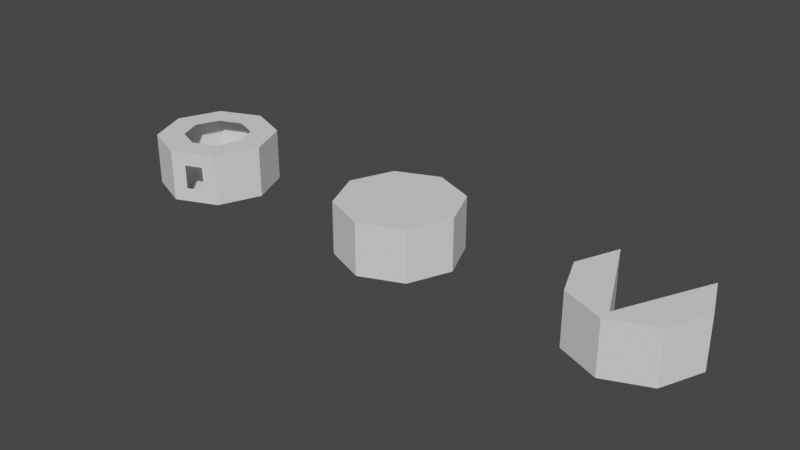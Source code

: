 # Source: convexity.blend  (saved by Blender 3.2.14; exported with 4.5.12 LTS)
import bpy
from mathutils import Matrix  # noqa: F401  (used for matrix-valued properties, if any)

bpy.ops.wm.read_factory_settings(use_empty=True)
scene = bpy.context.scene
scene.name = 'Scene'

# ---- collections
col_collection = bpy.data.collections.new('Collection'); scene.collection.children.link(col_collection)

# ---- world
world_world = bpy.data.worlds.new('World'); scene.world = world_world
world_world.use_nodes = True; world_world.node_tree.nodes.clear()
_N = world_world.node_tree.nodes; _L = world_world.node_tree.links
n0 = _N.new('ShaderNodeOutputWorld'); n0.name = 'World Output'; n0.location = (300, 300)
n1 = _N.new('ShaderNodeBackground'); n1.name = 'Background'; n1.location = (10, 300)
n1.inputs[0].default_value = (0.05088, 0.05088, 0.05088, 1.0)
_L.new(n1.outputs[0], n0.inputs[0])
n0.is_active_output = True
world_world.color = (0.05088, 0.05088, 0.05088)
world_world.use_sun_shadow = False
world_world.sun_shadow_jitter_overblur = 0.0

# ---- meshes
me_convex_hull_collider_mesh = bpy.data.meshes.new('Convex_Hull_Collider_Mesh')
me_convex_hull_collider_mesh.from_pydata([(0.0, 1.0, 0.0), (-0.7071, 0.7071, 0.0), (-1.0, -4.371e-08, 0.0), (-0.7071, -0.7071, 0.0), (8.742e-08, -1.0, 0.0), (0.7071, -0.7071, 0.0), (1.0, 1.192e-08, 0.0), (0.7071, 0.7071, 0.0), (0.0, 1.0, 0.8688), (-0.7071, 0.7071, 0.8688), (-1.0, -4.371e-08, 0.8688), (-0.7071, -0.7071, 0.8688), (8.742e-08, -1.0, 0.8688), (0.7071, -0.7071, 0.8688), (1.0, 1.192e-08, 0.8688), (0.7071, 0.7071, 0.8688)], [], [(0, 8, 15, 7), (6, 14, 13, 5), (4, 12, 11, 3), (2, 10, 9, 1), (7, 15, 14, 6), (5, 13, 12, 4), (3, 11, 10, 2), (1, 9, 8, 0), (9, 10, 11, 12, 13, 14, 15, 8), (1, 0, 7, 6, 5, 4, 3, 2)])
_uv = me_convex_hull_collider_mesh.uv_layers.new(name='UVMap')
_uv.uv.foreach_set('vector', [0.0, 0.0, 0.0, 0.0, 0.0, 0.0, 0.0, 0.0, 0.0, 0.0, 0.0, 0.0, 0.0, 0.0, 0.0, 0.0, 0.0, 0.0, 0.0, 0.0, 0.0, 0.0, 0.0, 0.0, 0.0, 0.0, 0.0, 0.0, 0.0, 0.0, 0.0, 0.0, 0.0, 0.0, 0.0, 0.0, 0.0, 0.0, 0.0, 0.0, 0.0, 0.0, 0.0, 0.0, 0.0, 0.0, 0.0, 0.0, 0.0, 0.0, 0.0, 0.0, 0.0, 0.0, 0.0, 0.0, 0.0, 0.0, 0.0, 0.0, 0.0, 0.0, 0.0, 0.0, 0.0, 0.0, 0.0, 0.0, 0.0, 0.0, 0.0, 0.0, 0.0, 0.0, 0.0, 0.0, 0.0, 0.0, 0.0, 0.0, 0.0, 0.0, 0.0, 0.0, 0.0, 0.0, 0.0, 0.0, 0.0, 0.0, 0.0, 0.0, 0.0, 0.0, 0.0, 0.0])
me_convex_hull_collider_mesh.update()
me_concave_hull_collider_mesh = bpy.data.meshes.new('Concave_Hull_Collider_Mesh')
me_concave_hull_collider_mesh.from_pydata([(0.0, -0.8, 0.0), (-0.7071, 0.7071, 0.0), (-1.0, -4.371e-08, 0.0), (-0.7071, -0.7071, 0.0), (8.742e-08, -1.0, 0.0), (0.7071, -0.7071, 0.0), (1.0, 1.192e-08, 0.0), (0.7071, 0.7071, 0.0), (0.0, -0.8, 0.8688), (-0.7071, 0.7071, 0.8688), (-1.0, -4.371e-08, 0.8688), (-0.7071, -0.7071, 0.8688), (8.742e-08, -1.0, 0.8688), (0.7071, -0.7071, 0.8688), (1.0, 1.192e-08, 0.8688), (0.7071, 0.7071, 0.8688)], [], [(0, 8, 15, 7), (6, 14, 13, 5), (4, 12, 11, 3), (2, 10, 9, 1), (7, 15, 14, 6), (5, 13, 12, 4), (3, 11, 10, 2), (1, 9, 8, 0), (9, 10, 11, 12, 13, 14, 15, 8), (1, 0, 7, 6, 5, 4, 3, 2)])
_uv = me_concave_hull_collider_mesh.uv_layers.new(name='UVMap')
_uv.uv.foreach_set('vector', [0.0, 0.0, 0.0, 0.0, 0.0, 0.0, 0.0, 0.0, 0.0, 0.0, 0.0, 0.0, 0.0, 0.0, 0.0, 0.0, 0.0, 0.0, 0.0, 0.0, 0.0, 0.0, 0.0, 0.0, 0.0, 0.0, 0.0, 0.0, 0.0, 0.0, 0.0, 0.0, 0.0, 0.0, 0.0, 0.0, 0.0, 0.0, 0.0, 0.0, 0.0, 0.0, 0.0, 0.0, 0.0, 0.0, 0.0, 0.0, 0.0, 0.0, 0.0, 0.0, 0.0, 0.0, 0.0, 0.0, 0.0, 0.0, 0.0, 0.0, 0.0, 0.0, 0.0, 0.0, 0.0, 0.0, 0.0, 0.0, 0.0, 0.0, 0.0, 0.0, 0.0, 0.0, 0.0, 0.0, 0.0, 0.0, 0.0, 0.0, 0.0, 0.0, 0.0, 0.0, 0.0, 0.0, 0.0, 0.0, 0.0, 0.0, 0.0, 0.0, 0.0, 0.0, 0.0, 0.0])
me_concave_hull_collider_mesh.update()
me_convex_hull_with_holes_collider_mesh = bpy.data.meshes.new('Convex_Hull_With_Holes_Collider_Mesh')
me_convex_hull_with_holes_collider_mesh.from_pydata([(0.0, 1.0, 0.0), (-0.7071, 0.7071, 0.0), (-1.0, -4.371e-08, 0.0), (-0.7071, -0.7071, 0.0), (0.2133, -0.9117, 0.2309), (0.4938, -0.7955, 0.2309), (1.0, 1.192e-08, 0.0), (0.7071, 0.7071, 0.0), (-1.445e-08, 0.552, 0.8688), (-0.3903, 0.3903, 0.8688), (-0.552, -3.649e-08, 0.8688), (-0.3903, -0.3903, 0.8688), (8.742e-08, -0.552, 0.8688), (0.3903, -0.3903, 0.8688), (0.552, 5.528e-08, 0.8688), (0.3903, 0.3903, 0.8688), (-0.7071, 0.7071, 0.8688), (0.0, 1.0, 0.8688), (-1.0, -4.371e-08, 0.8688), (-0.7071, -0.7071, 0.8688), (0.2133, -0.9117, 0.638), (0.4938, -0.7955, 0.638), (1.0, 1.192e-08, 0.8688), (0.7071, 0.7071, 0.8688), (0.7071, -0.7071, 0.0), (8.742e-08, -1.0, 0.0), (0.7071, -0.7071, 0.8688), (8.742e-08, -1.0, 0.8688)], [], [(0, 17, 23, 7), (6, 22, 26, 24), (25, 27, 19, 3), (2, 18, 16, 1), (7, 23, 22, 6), (3, 19, 18, 2), (1, 16, 17, 0), (1, 0, 7, 6, 24, 25, 3, 2), (9, 8, 17, 16), (10, 9, 16, 18), (11, 10, 18, 19), (12, 11, 19, 27), (13, 12, 27, 26), (14, 13, 26, 22), (15, 14, 22, 23), (8, 15, 23, 17), (5, 4, 25, 24), (20, 21, 26, 27), (21, 5, 24, 26), (4, 20, 27, 25)])
_uv = me_convex_hull_with_holes_collider_mesh.uv_layers.new(name='UVMap')
_uv.uv.foreach_set('vector', [0.0, 0.0, 0.0, 0.0, 0.0, 0.0, 0.0, 0.0, 0.0, 0.0, 0.0, 0.0, 0.0, 0.0, 0.0, 0.0, 0.0, 0.0, 0.0, 0.0, 0.0, 0.0, 0.0, 0.0, 0.0, 0.0, 0.0, 0.0, 0.0, 0.0, 0.0, 0.0, 0.0, 0.0, 0.0, 0.0, 0.0, 0.0, 0.0, 0.0, 0.0, 0.0, 0.0, 0.0, 0.0, 0.0, 0.0, 0.0, 0.0, 0.0, 0.0, 0.0, 0.0, 0.0, 0.0, 0.0, 0.0, 0.0, 0.0, 0.0, 0.0, 0.0, 0.0, 0.0, 0.0, 0.0, 0.0, 0.0, 0.0, 0.0, 0.0, 0.0, 0.0, 0.0, 0.0, 0.0, 0.0, 0.0, 0.0, 0.0, 0.0, 0.0, 0.0, 0.0, 0.0, 0.0, 0.0, 0.0, 0.0, 0.0, 0.0, 0.0, 0.0, 0.0, 0.0, 0.0, 0.0, 0.0, 0.0, 0.0, 0.0, 0.0, 0.0, 0.0, 0.0, 0.0, 0.0, 0.0, 0.0, 0.0, 0.0, 0.0, 0.0, 0.0, 0.0, 0.0, 0.0, 0.0, 0.0, 0.0, 0.0, 0.0, 0.0, 0.0, 0.0, 0.0, 0.0, 0.0, 0.0, 0.0, 0.0, 0.0, 0.0, 0.0, 0.0, 0.0, 0.0, 0.0, 0.0, 0.0, 0.0, 0.0, 0.0, 0.0, 0.0, 0.0, 0.0, 0.0, 0.0, 0.0, 0.0, 0.0, 0.0, 0.0, 0.0, 0.0, 0.0, 0.0, 0.0, 0.0, 0.0, 0.0, 0.0, 0.0, 0.0, 0.0, 0.0, 0.0])
me_convex_hull_with_holes_collider_mesh.update()

# ---- objects
ob_convex_hull_collider = bpy.data.objects.new('Convex_Hull_Collider', me_convex_hull_collider_mesh)
ob_concave_hull_collider = bpy.data.objects.new('Concave_Hull_Collider', me_concave_hull_collider_mesh)
ob_convex_hull_with_holes_collider = bpy.data.objects.new('Convex_Hull_With_Holes_Collider', me_convex_hull_with_holes_collider_mesh)

# ---- transforms, parenting, visibility, modifiers, constraints
ob_convex_hull_collider.location = (0.0, 0.0, 0.0)
ob_convex_hull_collider.display_type = 'WIRE'
ob_concave_hull_collider.location = (4.0, 0.0, 0.0)
ob_concave_hull_collider.display_type = 'WIRE'
ob_convex_hull_with_holes_collider.location = (-4.0, 0.0, 0.0)
ob_convex_hull_with_holes_collider.display_type = 'WIRE'

# ---- collection membership
col_collection.objects.link(ob_convex_hull_collider)
col_collection.objects.link(ob_concave_hull_collider)
col_collection.objects.link(ob_convex_hull_with_holes_collider)

# ---- scene / render settings (as saved in the file)
scene.frame_start = 1; scene.frame_end = 250; scene.frame_set(1)
scene.render.engine = 'BLENDER_EEVEE_NEXT'
scene.cycles.sampling_pattern = 'TABULATED_SOBOL'
scene.cycles.use_light_tree = False
scene.view_settings.view_transform = 'Filmic'
bpy.context.view_layer.update()

# ---- added for rendering (the .blend has no active camera and no usable light): camera, sun
cam_auto = bpy.data.cameras.new('AutoCamera')
cam_auto.lens = 50.0
cam_auto.sensor_width = 36.0
cam_auto.clip_end = 1000.0
ob_auto_camera = bpy.data.objects.new('AutoCamera', cam_auto)
scene.collection.objects.link(ob_auto_camera)
ob_auto_camera.location = (9.46966, -11.3636, 8.01014)
ob_auto_camera.rotation_euler = (1.09748, -7.21219e-08, 0.694738)
scene.camera = ob_auto_camera
light_auto_sun = bpy.data.lights.new('AutoSun', 'SUN')
light_auto_sun.energy = 3.0
light_auto_sun.angle = 0.0523599
ob_auto_sun = bpy.data.objects.new('AutoSun', light_auto_sun)
scene.collection.objects.link(ob_auto_sun)
ob_auto_sun.rotation_euler = (0.872665, 0.174533, 0.523599)
bpy.context.view_layer.update()
